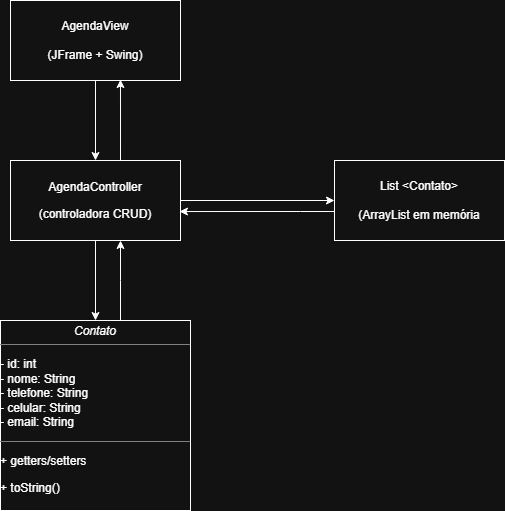

The diagram above was exported from draw.io. Its source (the exported page's mxGraphModel, read from the mxfile embedded in the PNG):
<mxGraphModel dx="1426" dy="749" grid="1" gridSize="10" guides="1" tooltips="1" connect="1" arrows="1" fold="1" page="1" pageScale="1" pageWidth="827" pageHeight="1169" math="0" shadow="0">
  <root>
    <mxCell id="0" />
    <mxCell id="1" parent="0" />
    <mxCell id="rrHq0Pe3VS2fqZtx4MmF-3" edge="1" parent="1" source="rrHq0Pe3VS2fqZtx4MmF-1" style="edgeStyle=orthogonalEdgeStyle;rounded=0;orthogonalLoop=1;jettySize=auto;html=1;" target="rrHq0Pe3VS2fqZtx4MmF-2" value="">
      <mxGeometry relative="1" as="geometry" />
    </mxCell>
    <mxCell id="rrHq0Pe3VS2fqZtx4MmF-1" parent="1" style="html=1;whiteSpace=wrap;" value="&lt;div&gt;&lt;span style=&quot;background-color: transparent; color: light-dark(rgb(0, 0, 0), rgb(255, 255, 255));&quot;&gt;AgendaView&lt;/span&gt;&lt;/div&gt;&lt;div&gt;&lt;br&gt;&lt;/div&gt;&lt;div&gt;(JFrame + Swing)&lt;/div&gt;" vertex="1">
      <mxGeometry height="80" width="170" x="90" y="100" as="geometry" />
    </mxCell>
    <mxCell id="rrHq0Pe3VS2fqZtx4MmF-5" edge="1" parent="1" source="rrHq0Pe3VS2fqZtx4MmF-2" style="rounded=0;orthogonalLoop=1;jettySize=auto;html=1;" target="rrHq0Pe3VS2fqZtx4MmF-4" value="">
      <mxGeometry relative="1" as="geometry" />
    </mxCell>
    <mxCell id="rrHq0Pe3VS2fqZtx4MmF-12" edge="1" parent="1" source="rrHq0Pe3VS2fqZtx4MmF-2" style="edgeStyle=orthogonalEdgeStyle;rounded=0;orthogonalLoop=1;jettySize=auto;html=1;" target="rrHq0Pe3VS2fqZtx4MmF-10" value="">
      <mxGeometry relative="1" as="geometry" />
    </mxCell>
    <mxCell id="rrHq0Pe3VS2fqZtx4MmF-2" parent="1" style="html=1;whiteSpace=wrap;" value="&lt;p dir=&quot;auto&quot; style=&quot;white-space-collapse: preserve;&quot;&gt;AgendaController&lt;/p&gt;&lt;p dir=&quot;auto&quot; style=&quot;white-space-collapse: preserve;&quot;&gt;(controladora CRUD)&lt;/p&gt;" vertex="1">
      <mxGeometry height="80" width="170" x="90" y="260" as="geometry" />
    </mxCell>
    <mxCell id="rrHq0Pe3VS2fqZtx4MmF-7" edge="1" parent="1" source="rrHq0Pe3VS2fqZtx4MmF-4" style="edgeStyle=orthogonalEdgeStyle;rounded=0;orthogonalLoop=1;jettySize=auto;html=1;entryX=0.994;entryY=0.638;entryDx=0;entryDy=0;entryPerimeter=0;" target="rrHq0Pe3VS2fqZtx4MmF-2" value="">
      <mxGeometry relative="1" as="geometry">
        <Array as="points">
          <mxPoint x="380" y="311" />
          <mxPoint x="380" y="311" />
        </Array>
        <mxPoint x="340" y="350" as="targetPoint" />
      </mxGeometry>
    </mxCell>
    <mxCell id="rrHq0Pe3VS2fqZtx4MmF-4" parent="1" style="html=1;whiteSpace=wrap;" value="List &amp;lt;Contato&amp;gt;&lt;div&gt;&lt;br&gt;&lt;/div&gt;&lt;div&gt;(ArrayList em memória&lt;/div&gt;" vertex="1">
      <mxGeometry height="80" width="170" x="414" y="260" as="geometry" />
    </mxCell>
    <mxCell id="rrHq0Pe3VS2fqZtx4MmF-9" edge="1" parent="1" style="edgeStyle=orthogonalEdgeStyle;rounded=0;orthogonalLoop=1;jettySize=auto;html=1;entryX=0.647;entryY=0.988;entryDx=0;entryDy=0;entryPerimeter=0;" target="rrHq0Pe3VS2fqZtx4MmF-1" value="">
      <mxGeometry relative="1" as="geometry">
        <Array as="points" />
        <mxPoint x="200" y="260" as="sourcePoint" />
        <mxPoint x="200" y="200" as="targetPoint" />
      </mxGeometry>
    </mxCell>
    <mxCell id="rrHq0Pe3VS2fqZtx4MmF-11" edge="1" parent="1" source="rrHq0Pe3VS2fqZtx4MmF-10" style="edgeStyle=orthogonalEdgeStyle;rounded=0;orthogonalLoop=1;jettySize=auto;html=1;" target="rrHq0Pe3VS2fqZtx4MmF-2" value="">
      <mxGeometry relative="1" as="geometry">
        <Array as="points">
          <mxPoint x="200" y="380" />
          <mxPoint x="200" y="380" />
        </Array>
      </mxGeometry>
    </mxCell>
    <mxCell id="rrHq0Pe3VS2fqZtx4MmF-10" parent="1" style="verticalAlign=top;align=left;overflow=fill;html=1;whiteSpace=wrap;" value="&lt;p style=&quot;margin:0px;margin-top:4px;text-align:center;&quot;&gt;&lt;i&gt;Contato&lt;/i&gt;&lt;/p&gt;&lt;hr size=&quot;1&quot; style=&quot;border-style:solid;&quot;&gt;&lt;p dir=&quot;auto&quot; style=&quot;white-space-collapse: preserve;&quot;&gt;- id: int                &lt;br&gt;- nome: String           &lt;br&gt;- telefone: String       &lt;br&gt;- celular: String        &lt;br&gt;- email: String&lt;/p&gt;&lt;hr size=&quot;1&quot; style=&quot;border-style:solid;&quot;&gt;&lt;p dir=&quot;auto&quot; style=&quot;white-space-collapse: preserve;&quot;&gt;+ getters/setters&lt;/p&gt;&lt;p dir=&quot;auto&quot; style=&quot;white-space-collapse: preserve;&quot;&gt;+ toString()&lt;/p&gt;" vertex="1">
      <mxGeometry height="190" width="190" x="80" y="420" as="geometry" />
    </mxCell>
  </root>
</mxGraphModel>